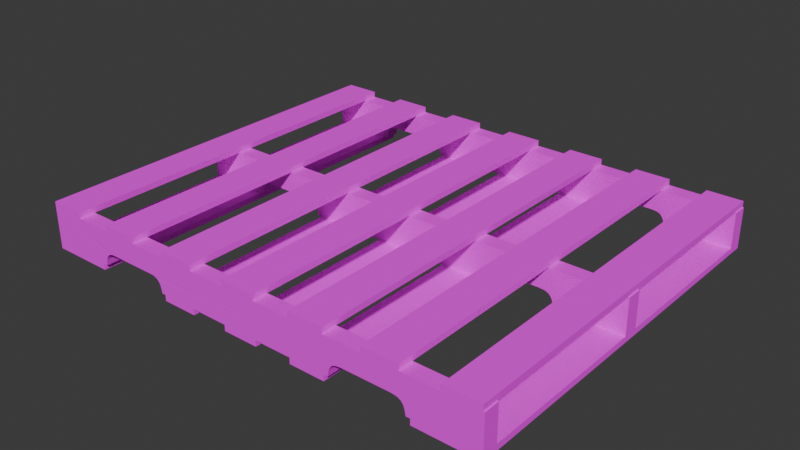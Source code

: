 # Source: pallet.blend  (saved by Blender 4.3.34; exported with 4.5.12 LTS)
import bpy
from mathutils import Matrix  # noqa: F401  (used for matrix-valued properties, if any)

bpy.ops.wm.read_factory_settings(use_empty=True)
scene = bpy.context.scene
scene.name = 'Scene'

# ---- collections
col_collection = bpy.data.collections.new('Collection'); scene.collection.children.link(col_collection)

# ---- images (referenced by path relative to the original .blend; pixels are not part of the script)
import os
ASSET_DIR = os.environ.get("B2B_ASSET_DIR", "")  # directory of the original .blend (textures are referenced by path, not embedded)
HERE = os.path.dirname(os.path.abspath(__file__))  # packed textures are extracted next to this script under _unpacked/

def load_image(name, relpath, width, height, colorspace="sRGB"):
    """Load a texture the original file referenced (path relative to the .blend, or extracted next to this script)."""
    p = next((c for c in (os.path.join(HERE, relpath), os.path.join(ASSET_DIR, relpath)) if relpath and os.path.exists(c)), "")
    if p:
        img = bpy.data.images.load(p, check_existing=True)
        img.name = name
    else:  # same state as the original file: an image datablock whose file is absent (Cycles renders it pink)
        img = bpy.data.images.new(name, width, height)
        img.source = "FILE"
        img.filepath = "//" + (relpath or name)
    img.colorspace_settings.name = colorspace
    return img
img_woodtexturecorrected_jpg = load_image('woodtexturecorrected.jpg', 'woodtexturecorrected.jpg', 1024, 1024, 'sRGB')

# ---- materials (node trees are filled in below, after node groups)
mat_material = bpy.data.materials.new('Material')

# ---- material node trees
mat_material.use_nodes = True; mat_material.node_tree.nodes.clear()
_N = mat_material.node_tree.nodes; _L = mat_material.node_tree.links
n0 = _N.new('ShaderNodeBsdfPrincipled'); n0.name = 'Principled BSDF'; n0.location = (10, 300)
n0.inputs[2].default_value = 1.0
n1 = _N.new('ShaderNodeOutputMaterial'); n1.name = 'Material Output'; n1.location = (300, 300)
n2 = _N.new('ShaderNodeTexImage'); n2.name = 'Image Texture'; n2.location = (-286, 220)
n2.image = img_woodtexturecorrected_jpg
_L.new(n0.outputs[0], n1.inputs[0])
_L.new(n2.outputs[0], n0.inputs[0])
n1.is_active_output = True

# ---- world
world_world = bpy.data.worlds.new('World'); scene.world = world_world
world_world.use_nodes = True; world_world.node_tree.nodes.clear()
_N = world_world.node_tree.nodes; _L = world_world.node_tree.links
n0 = _N.new('ShaderNodeOutputWorld'); n0.name = 'World Output'; n0.location = (300, 300)
n1 = _N.new('ShaderNodeBackground'); n1.name = 'Background'; n1.location = (10, 300)
n1.inputs[0].default_value = (0.05088, 0.05088, 0.05088, 1.0)
_L.new(n1.outputs[0], n0.inputs[0])
n0.is_active_output = True
world_world.color = (0.05088, 0.05088, 0.05088)
world_world.sun_shadow_jitter_overblur = 0.0

# ---- meshes
me_cube = bpy.data.meshes.new('Cube')
me_cube.from_pydata([(-0.05, -0.05, -0.05), (-0.05, -0.05, 0.05), (-0.05, 0.05, -0.05), (-0.05, 0.05, 0.05), (0.05, -0.05, -0.05), (0.05, -0.05, 0.05), (0.05, 0.05, -0.05), (0.05, 0.05, 0.05)], [], [(0, 1, 3, 2), (2, 3, 7, 6), (6, 7, 5, 4), (4, 5, 1, 0), (2, 6, 4, 0), (7, 3, 1, 5)])
_uv = me_cube.uv_layers.new(name='UVMap')
_uv.uv.foreach_set('vector', [0.0, 0.02857, 0.01531, 0.02857, 0.01531, 0.9714, 0.0, 0.9714, 0.01531, 1.0, 0.01531, 0.9714, 0.07143, 0.9714, 0.07143, 1.0, 0.08673, 0.9714, 0.07143, 0.9714, 0.07143, 0.02857, 0.08673, 0.02857, 0.01531, 0.02857, 0.01531, 0.0, 0.07143, 0.0, 0.07143, 0.02857, 0.1429, 0.9714, 0.08673, 0.9714, 0.08673, 0.02857, 0.1429, 0.02857, 0.07143, 0.9714, 0.01531, 0.9714, 0.01531, 0.02857, 0.07143, 0.02857])
me_cube.materials.append(mat_material)
me_cube.update()
me_cube_001 = bpy.data.meshes.new('Cube.001')
me_cube_001.from_pydata([(-0.05, -0.05, -0.05), (-0.05, -0.05, 0.05), (-0.05, 0.05, -0.05), (-0.05, 0.05, 0.05), (0.05, -0.05, -0.05), (0.05, -0.05, 0.05), (0.05, 0.05, -0.05), (0.05, 0.05, 0.05)], [], [(0, 1, 3, 2), (2, 3, 7, 6), (6, 7, 5, 4), (4, 5, 1, 0), (2, 6, 4, 0), (7, 3, 1, 5)])
_uv = me_cube_001.uv_layers.new(name='UVMap')
_uv.uv.foreach_set('vector', [0.0, 0.02857, 0.01531, 0.02857, 0.01531, 0.9714, 0.0, 0.9714, 0.01531, 1.0, 0.01531, 0.9714, 0.07143, 0.9714, 0.07143, 1.0, 0.08673, 0.9714, 0.07143, 0.9714, 0.07143, 0.02857, 0.08673, 0.02857, 0.01531, 0.02857, 0.01531, 0.0, 0.07143, 0.0, 0.07143, 0.02857, 0.1429, 0.9714, 0.08673, 0.9714, 0.08673, 0.02857, 0.1429, 0.02857, 0.07143, 0.9714, 0.01531, 0.9714, 0.01531, 0.02857, 0.07143, 0.02857])
me_cube_001.materials.append(mat_material)
me_cube_001.update()
me_cube_002 = bpy.data.meshes.new('Cube.002')
me_cube_002.from_pydata([(-0.05, -0.05, -0.05), (-0.05, -0.05, 0.05), (-0.05, 0.05, -0.05), (-0.05, 0.05, 0.05), (0.05, -0.05, -0.05), (0.05, -0.05, 0.05), (0.05, 0.05, -0.05), (0.05, 0.05, 0.05)], [], [(0, 1, 3, 2), (2, 3, 7, 6), (6, 7, 5, 4), (4, 5, 1, 0), (2, 6, 4, 0), (7, 3, 1, 5)])
_uv = me_cube_002.uv_layers.new(name='UVMap')
_uv.uv.foreach_set('vector', [0.2857, 0.02857, 0.301, 0.02857, 0.301, 0.9714, 0.2857, 0.9714, 0.301, 1.0, 0.301, 0.9714, 0.3571, 0.9714, 0.3571, 1.0, 0.3724, 0.9714, 0.3571, 0.9714, 0.3571, 0.02857, 0.3724, 0.02857, 0.301, 0.02857, 0.301, 0.0, 0.3571, 0.0, 0.3571, 0.02857, 0.4286, 0.9714, 0.3724, 0.9714, 0.3724, 0.02857, 0.4286, 0.02857, 0.3571, 0.9714, 0.301, 0.9714, 0.301, 0.02857, 0.3571, 0.02857])
me_cube_002.materials.append(mat_material)
me_cube_002.update()
me_cube_003 = bpy.data.meshes.new('Cube.003')
me_cube_003.from_pydata([(-0.05, -0.05, -0.05), (-0.05, -0.05, 0.05), (-0.05, 0.05, -0.05), (-0.05, 0.05, 0.05), (0.05, -0.05, -0.05), (0.05, -0.05, 0.05), (0.05, 0.05, -0.05), (0.05, 0.05, 0.05)], [], [(0, 1, 3, 2), (2, 3, 7, 6), (6, 7, 5, 4), (4, 5, 1, 0), (2, 6, 4, 0), (7, 3, 1, 5)])
_uv = me_cube_003.uv_layers.new(name='UVMap')
_uv.uv.foreach_set('vector', [0.8571, 0.02857, 0.8724, 0.02857, 0.8724, 0.9714, 0.8571, 0.9714, 0.8724, 1.0, 0.8724, 0.9714, 0.9286, 0.9714, 0.9286, 1.0, 0.9439, 0.9714, 0.9286, 0.9714, 0.9286, 0.02857, 0.9439, 0.02857, 0.8724, 0.02857, 0.8724, 0.0, 0.9286, 0.0, 0.9286, 0.02857, 1.0, 0.9714, 0.9439, 0.9714, 0.9439, 0.02857, 1.0, 0.02857, 0.9286, 0.9714, 0.8724, 0.9714, 0.8724, 0.02857, 0.9286, 0.02857])
me_cube_003.materials.append(mat_material)
me_cube_003.update()
me_cube_006 = bpy.data.meshes.new('Cube.006')
me_cube_006.from_pydata([(-0.6, -0.02, -0.045), (-0.6, -0.02, 0.045), (-0.6, 0.02, -0.045), (-0.6, 0.02, 0.045), (-0.4296, 0.02, -0.045), (-0.4296, -0.02, -0.045), (-0.2396, -0.02, -0.045), (-0.2396, 0.02, -0.045), (-0.3346, 0.02, -0.009519), (-0.3346, -0.02, -0.009519), (-0.3821, 0.02, -0.009519), (-0.3821, -0.02, -0.009519), (-0.2871, -0.02, -0.009519), (-0.2871, 0.02, -0.009519), (-0.2638, -0.01969, -0.01071), (-0.2638, 0.02, -0.01071), (-0.4062, 0.02, -0.01071), (-0.4062, -0.01969, -0.01071), (-0.4177, 0.02, -0.0153), (-0.4177, -0.02, -0.0153), (-0.2515, -0.02, -0.0153), (-0.2515, 0.02, -0.0153), (-0.2456, -0.02, -0.02244), (-0.2456, 0.02, -0.02244), (-0.4237, 0.02, -0.02244), (-0.4237, -0.02, -0.02244), (-0.2753, 0.02, -0.009519), (-0.2753, -0.02, -0.009519), (-0.394, -0.02, -0.009519), (-0.394, 0.02, -0.009519), (-0.2576, 0.02, -0.0125), (-0.2576, -0.01985, -0.0125), (-0.412, -0.01985, -0.0125), (-0.412, 0.02, -0.0125), (-0.2426, -0.02, -0.02975), (-0.2426, 0.02, -0.02975), (-0.4266, 0.02, -0.02975), (-0.4266, -0.02, -0.02975), (0.6, -0.02, -0.045), (0.6, -0.02, 0.045), (0.6, 0.02, -0.045), (0.6, 0.02, 0.045), (0.4296, 0.02, -0.045), (0.4296, -0.02, -0.045), (0.2396, -0.02, -0.045), (0.2396, 0.02, -0.045), (0.3346, 0.02, -0.009519), (0.3346, -0.02, -0.009519), (0.3821, 0.02, -0.009519), (0.3821, -0.02, -0.009519), (0.2871, -0.02, -0.009519), (0.2871, 0.02, -0.009519), (0.2638, -0.02, -0.01071), (0.2638, 0.02, -0.01071), (0.4062, 0.02, -0.01071), (0.4062, -0.02, -0.01071), (0.4177, 0.02, -0.0153), (0.4177, -0.02, -0.0153), (0.2515, -0.02, -0.0153), (0.2515, 0.02, -0.0153), (0.2456, -0.02, -0.02244), (0.2456, 0.02, -0.02244), (0.4237, 0.02, -0.02244), (0.4237, -0.02, -0.02244), (0.2753, 0.02, -0.009519), (0.2753, -0.02, -0.009519), (0.394, -0.02, -0.009519), (0.394, 0.02, -0.009519), (0.2576, 0.02, -0.0125), (0.2576, -0.02, -0.0125), (0.412, -0.02, -0.0125), (0.412, 0.02, -0.0125), (0.2426, -0.02, -0.02975), (0.2426, 0.02, -0.02975), (0.4266, 0.02, -0.02975), (0.4266, -0.02, -0.02975)], [], [(0, 1, 3, 2), (39, 1, 0, 5, 37, 25, 19, 32, 17, 28, 11, 9, 12, 27, 14, 31, 20, 22, 34, 6, 44, 72, 60, 58, 69, 52, 65, 50, 47, 49, 66, 55, 70, 57, 63, 75, 43, 38), (6, 7, 45, 44), (2, 4, 5, 0), (35, 7, 6, 34), (10, 8, 9, 11), (29, 10, 11, 28), (8, 13, 12, 9), (26, 15, 14, 27), (33, 16, 17, 32), (24, 18, 19, 25), (30, 21, 20, 31), (21, 23, 22, 20), (36, 24, 25, 37), (13, 26, 27, 12), (16, 29, 28, 17), (15, 30, 31, 14), (18, 33, 32, 19), (23, 35, 34, 22), (4, 36, 37, 5), (38, 40, 41, 39), (3, 1, 39, 41), (3, 41, 40, 42, 74, 62, 56, 71, 54, 67, 48, 46, 51, 64, 53, 68, 59, 61, 73, 45, 7, 35, 23, 21, 30, 15, 26, 13, 8, 10, 29, 16, 33, 18, 24, 36, 4, 2), (40, 38, 43, 42), (73, 72, 44, 45), (48, 49, 47, 46), (67, 66, 49, 48), (46, 47, 50, 51), (64, 65, 52, 53), (71, 70, 55, 54), (62, 63, 57, 56), (68, 69, 58, 59), (59, 58, 60, 61), (74, 75, 63, 62), (51, 50, 65, 64), (54, 55, 66, 67), (53, 52, 69, 68), (56, 57, 70, 71), (61, 60, 72, 73), (42, 43, 75, 74)])
_uv = me_cube_006.uv_layers.new(name='UVMap')
_uv.uv.foreach_set('vector', [0.07143, 0.02857, 0.01531, 0.02857, 0.01531, 0.0, 0.07143, 0.0, 0.01531, 0.9714, 0.01531, 0.02857, 0.07143, 0.02857, 0.07143, 0.1623, 0.06184, 0.1646, 0.05735, 0.1671, 0.05286, 0.1714, 0.05122, 0.1757, 0.05, 0.1806, 0.04939, 0.19, 0.04939, 0.1994, 0.04939, 0.2366, 0.04939, 0.274, 0.04939, 0.2831, 0.05, 0.2926, 0.05122, 0.2974, 0.05286, 0.302, 0.05735, 0.3069, 0.06184, 0.3091, 0.07143, 0.3111, 0.07143, 0.688, 0.06184, 0.6903, 0.05735, 0.6931, 0.05286, 0.6974, 0.05122, 0.7023, 0.05, 0.7071, 0.04939, 0.7157, 0.04939, 0.7251, 0.04939, 0.7626, 0.04939, 0.7997, 0.04939, 0.8091, 0.05, 0.8189, 0.05122, 0.8234, 0.05286, 0.8277, 0.05735, 0.8326, 0.06184, 0.8349, 0.07143, 0.8371, 0.07143, 0.9714, 0.07143, 0.688, 0.08673, 0.688, 0.08673, 0.3111, 0.07143, 0.3111, 0.08673, 0.1623, 0.08673, 0.02857, 0.07143, 0.02857, 0.07143, 0.1623, 0.08673, 0.3014, 0.08673, 0.3111, 0.07143, 0.3111, 0.07143, 0.3014, 0.08673, 0.2066, 0.08673, 0.2369, 0.07143, 0.2369, 0.07143, 0.2066, 0.08673, 0.1989, 0.08673, 0.2066, 0.07143, 0.2066, 0.07143, 0.1989, 0.08673, 0.2369, 0.08673, 0.2671, 0.07143, 0.2671, 0.07143, 0.2369, 0.08673, 0.2746, 0.08673, 0.282, 0.07143, 0.282, 0.07143, 0.2746, 0.08673, 0.1871, 0.08673, 0.1911, 0.07224, 0.1911, 0.07184, 0.1871, 0.08673, 0.1771, 0.08673, 0.1831, 0.07143, 0.1831, 0.07143, 0.1771, 0.08673, 0.286, 0.08673, 0.2903, 0.07143, 0.2903, 0.07143, 0.286, 0.08673, 0.2903, 0.08673, 0.2963, 0.07143, 0.2963, 0.07143, 0.2903, 0.08673, 0.172, 0.08673, 0.1771, 0.07143, 0.1771, 0.07143, 0.172, 0.08673, 0.2671, 0.08673, 0.2746, 0.07143, 0.2746, 0.07143, 0.2671, 0.08673, 0.1911, 0.08673, 0.1989, 0.07143, 0.1989, 0.07224, 0.1911, 0.08673, 0.282, 0.08673, 0.286, 0.07143, 0.286, 0.07143, 0.282, 0.08673, 0.1831, 0.08673, 0.1871, 0.07184, 0.1871, 0.07143, 0.1831, 0.08673, 0.2963, 0.08673, 0.3014, 0.07143, 0.3014, 0.07143, 0.2963, 0.08673, 0.1623, 0.08673, 0.172, 0.07143, 0.172, 0.07143, 0.1623, 0.07143, 0.9714, 0.07143, 1.0, 0.01531, 1.0, 0.01531, 0.9714, 0.0, 0.02857, 0.01531, 0.02857, 0.01531, 0.9714, 0.0, 0.9714, 0.08673, 0.9714, 0.08673, 0.02857, 0.1429, 0.02857, 0.1429, 0.1623, 0.1335, 0.1649, 0.129, 0.1671, 0.1245, 0.1714, 0.1227, 0.1763, 0.1216, 0.1809, 0.1208, 0.19, 0.1208, 0.1994, 0.1208, 0.2374, 0.1208, 0.2746, 0.1208, 0.284, 0.1216, 0.2926, 0.1227, 0.2977, 0.1245, 0.3026, 0.129, 0.3069, 0.1335, 0.3091, 0.1429, 0.3117, 0.1429, 0.688, 0.1335, 0.6909, 0.129, 0.6931, 0.1245, 0.6974, 0.1227, 0.7023, 0.1216, 0.7071, 0.1208, 0.716, 0.1208, 0.7251, 0.1208, 0.7629, 0.1208, 0.8006, 0.1208, 0.81, 0.1216, 0.8191, 0.1227, 0.8234, 0.1245, 0.8283, 0.129, 0.8329, 0.1335, 0.8349, 0.1429, 0.8377, 0.1429, 0.9714, 0.08673, 0.8371, 0.07143, 0.8371, 0.07143, 0.9714, 0.08673, 0.9714, 0.07143, 0.8271, 0.08673, 0.8271, 0.08673, 0.8371, 0.07143, 0.8371, 0.07143, 0.7323, 0.08673, 0.7323, 0.08673, 0.7626, 0.07143, 0.7626, 0.07143, 0.7249, 0.08673, 0.7249, 0.08673, 0.7323, 0.07143, 0.7323, 0.07143, 0.7626, 0.08673, 0.7626, 0.08673, 0.7929, 0.07143, 0.7929, 0.07143, 0.8006, 0.08673, 0.8006, 0.08673, 0.808, 0.07143, 0.808, 0.07143, 0.7131, 0.08673, 0.7131, 0.08673, 0.7169, 0.07143, 0.7169, 0.07143, 0.7031, 0.08673, 0.7031, 0.08673, 0.7091, 0.07143, 0.7091, 0.07143, 0.812, 0.08673, 0.812, 0.08673, 0.8163, 0.07143, 0.8163, 0.07143, 0.8163, 0.08673, 0.8163, 0.08673, 0.8223, 0.07143, 0.8223, 0.07143, 0.698, 0.08673, 0.698, 0.08673, 0.7031, 0.07143, 0.7031, 0.07143, 0.7929, 0.08673, 0.7929, 0.08673, 0.8006, 0.07143, 0.8006, 0.07143, 0.7169, 0.08673, 0.7169, 0.08673, 0.7249, 0.07143, 0.7249, 0.07143, 0.808, 0.08673, 0.808, 0.08673, 0.812, 0.07143, 0.812, 0.07143, 0.7091, 0.08673, 0.7091, 0.08673, 0.7131, 0.07143, 0.7131, 0.07143, 0.8223, 0.08673, 0.8223, 0.08673, 0.8271, 0.07143, 0.8271, 0.07143, 0.688, 0.08673, 0.688, 0.08673, 0.698, 0.07143, 0.698])
me_cube_006.materials.append(mat_material)
me_cube_006.update()
me_cube_007 = bpy.data.meshes.new('Cube.007')
me_cube_007.from_pydata([(-0.6, -0.02, -0.045), (-0.6, -0.02, 0.045), (-0.6, 0.02, -0.045), (-0.6, 0.02, 0.045), (-0.4296, 0.02, -0.045), (-0.4296, -0.02, -0.045), (-0.2396, -0.02, -0.045), (-0.2396, 0.02, -0.045), (-0.3346, 0.02, -0.009519), (-0.3346, -0.02, -0.009519), (-0.3821, 0.02, -0.009519), (-0.3821, -0.02, -0.009519), (-0.2871, -0.02, -0.009519), (-0.2871, 0.02, -0.009519), (-0.2638, -0.01969, -0.01071), (-0.2638, 0.02, -0.01071), (-0.4062, 0.02, -0.01071), (-0.4062, -0.01969, -0.01071), (-0.4177, 0.02, -0.0153), (-0.4177, -0.02, -0.0153), (-0.2515, -0.02, -0.0153), (-0.2515, 0.02, -0.0153), (-0.2456, -0.02, -0.02244), (-0.2456, 0.02, -0.02244), (-0.4237, 0.02, -0.02244), (-0.4237, -0.02, -0.02244), (-0.2753, 0.02, -0.009519), (-0.2753, -0.02, -0.009519), (-0.394, -0.02, -0.009519), (-0.394, 0.02, -0.009519), (-0.2576, 0.02, -0.0125), (-0.2576, -0.01985, -0.0125), (-0.412, -0.01985, -0.0125), (-0.412, 0.02, -0.0125), (-0.2426, -0.02, -0.02975), (-0.2426, 0.02, -0.02975), (-0.4266, 0.02, -0.02975), (-0.4266, -0.02, -0.02975), (0.6, -0.02, -0.045), (0.6, -0.02, 0.045), (0.6, 0.02, -0.045), (0.6, 0.02, 0.045), (0.4296, 0.02, -0.045), (0.4296, -0.02, -0.045), (0.2396, -0.02, -0.045), (0.2396, 0.02, -0.045), (0.3346, 0.02, -0.009519), (0.3346, -0.02, -0.009519), (0.3821, 0.02, -0.009519), (0.3821, -0.02, -0.009519), (0.2871, -0.02, -0.009519), (0.2871, 0.02, -0.009519), (0.2638, -0.02, -0.01071), (0.2638, 0.02, -0.01071), (0.4062, 0.02, -0.01071), (0.4062, -0.02, -0.01071), (0.4177, 0.02, -0.0153), (0.4177, -0.02, -0.0153), (0.2515, -0.02, -0.0153), (0.2515, 0.02, -0.0153), (0.2456, -0.02, -0.02244), (0.2456, 0.02, -0.02244), (0.4237, 0.02, -0.02244), (0.4237, -0.02, -0.02244), (0.2753, 0.02, -0.009519), (0.2753, -0.02, -0.009519), (0.394, -0.02, -0.009519), (0.394, 0.02, -0.009519), (0.2576, 0.02, -0.0125), (0.2576, -0.02, -0.0125), (0.412, -0.02, -0.0125), (0.412, 0.02, -0.0125), (0.2426, -0.02, -0.02975), (0.2426, 0.02, -0.02975), (0.4266, 0.02, -0.02975), (0.4266, -0.02, -0.02975)], [], [(0, 1, 3, 2), (39, 1, 0, 5, 37, 25, 19, 32, 17, 28, 11, 9, 12, 27, 14, 31, 20, 22, 34, 6, 44, 72, 60, 58, 69, 52, 65, 50, 47, 49, 66, 55, 70, 57, 63, 75, 43, 38), (6, 7, 45, 44), (2, 4, 5, 0), (35, 7, 6, 34), (10, 8, 9, 11), (29, 10, 11, 28), (8, 13, 12, 9), (26, 15, 14, 27), (33, 16, 17, 32), (24, 18, 19, 25), (30, 21, 20, 31), (21, 23, 22, 20), (36, 24, 25, 37), (13, 26, 27, 12), (16, 29, 28, 17), (15, 30, 31, 14), (18, 33, 32, 19), (23, 35, 34, 22), (4, 36, 37, 5), (38, 40, 41, 39), (3, 1, 39, 41), (3, 41, 40, 42, 74, 62, 56, 71, 54, 67, 48, 46, 51, 64, 53, 68, 59, 61, 73, 45, 7, 35, 23, 21, 30, 15, 26, 13, 8, 10, 29, 16, 33, 18, 24, 36, 4, 2), (40, 38, 43, 42), (73, 72, 44, 45), (48, 49, 47, 46), (67, 66, 49, 48), (46, 47, 50, 51), (64, 65, 52, 53), (71, 70, 55, 54), (62, 63, 57, 56), (68, 69, 58, 59), (59, 58, 60, 61), (74, 75, 63, 62), (51, 50, 65, 64), (54, 55, 66, 67), (53, 52, 69, 68), (56, 57, 70, 71), (61, 60, 72, 73), (42, 43, 75, 74)])
_uv = me_cube_007.uv_layers.new(name='UVMap')
_uv.uv.foreach_set('vector', [0.3571, 0.02857, 0.301, 0.02857, 0.301, 0.0, 0.3571, 0.0, 0.301, 0.9714, 0.301, 0.02857, 0.3571, 0.02857, 0.3571, 0.1623, 0.3476, 0.1646, 0.3431, 0.1671, 0.3386, 0.1714, 0.3369, 0.1757, 0.3357, 0.1806, 0.3351, 0.19, 0.3351, 0.1994, 0.3351, 0.2366, 0.3351, 0.274, 0.3351, 0.2831, 0.3357, 0.2926, 0.3369, 0.2974, 0.3386, 0.302, 0.3431, 0.3069, 0.3476, 0.3091, 0.3571, 0.3111, 0.3571, 0.688, 0.3476, 0.6903, 0.3431, 0.6931, 0.3386, 0.6974, 0.3369, 0.7023, 0.3357, 0.7071, 0.3351, 0.7157, 0.3351, 0.7251, 0.3351, 0.7626, 0.3351, 0.7997, 0.3351, 0.8091, 0.3357, 0.8189, 0.3369, 0.8234, 0.3386, 0.8277, 0.3431, 0.8326, 0.3476, 0.8349, 0.3571, 0.8371, 0.3571, 0.9714, 0.3571, 0.688, 0.3724, 0.688, 0.3724, 0.3111, 0.3571, 0.3111, 0.3724, 0.1623, 0.3724, 0.02857, 0.3571, 0.02857, 0.3571, 0.1623, 0.3724, 0.3014, 0.3724, 0.3111, 0.3571, 0.3111, 0.3571, 0.3014, 0.3724, 0.2066, 0.3724, 0.2369, 0.3571, 0.2369, 0.3571, 0.2066, 0.3724, 0.1989, 0.3724, 0.2066, 0.3571, 0.2066, 0.3571, 0.1989, 0.3724, 0.2369, 0.3724, 0.2671, 0.3571, 0.2671, 0.3571, 0.2369, 0.3724, 0.2746, 0.3724, 0.282, 0.3571, 0.282, 0.3571, 0.2746, 0.3724, 0.1871, 0.3724, 0.1911, 0.358, 0.1911, 0.3576, 0.1871, 0.3724, 0.1771, 0.3724, 0.1831, 0.3571, 0.1831, 0.3571, 0.1771, 0.3724, 0.286, 0.3724, 0.2903, 0.3571, 0.2903, 0.3571, 0.286, 0.3724, 0.2903, 0.3724, 0.2963, 0.3571, 0.2963, 0.3571, 0.2903, 0.3724, 0.172, 0.3724, 0.1771, 0.3571, 0.1771, 0.3571, 0.172, 0.3724, 0.2671, 0.3724, 0.2746, 0.3571, 0.2746, 0.3571, 0.2671, 0.3724, 0.1911, 0.3724, 0.1989, 0.3571, 0.1989, 0.358, 0.1911, 0.3724, 0.282, 0.3724, 0.286, 0.3571, 0.286, 0.3571, 0.282, 0.3724, 0.1831, 0.3724, 0.1871, 0.3576, 0.1871, 0.3571, 0.1831, 0.3724, 0.2963, 0.3724, 0.3014, 0.3571, 0.3014, 0.3571, 0.2963, 0.3724, 0.1623, 0.3724, 0.172, 0.3571, 0.172, 0.3571, 0.1623, 0.3571, 0.9714, 0.3571, 1.0, 0.301, 1.0, 0.301, 0.9714, 0.2857, 0.02857, 0.301, 0.02857, 0.301, 0.9714, 0.2857, 0.9714, 0.3724, 0.9714, 0.3724, 0.02857, 0.4286, 0.02857, 0.4286, 0.1623, 0.4192, 0.1649, 0.4147, 0.1671, 0.4102, 0.1714, 0.4084, 0.1763, 0.4073, 0.1809, 0.4065, 0.19, 0.4065, 0.1994, 0.4065, 0.2374, 0.4065, 0.2746, 0.4065, 0.284, 0.4073, 0.2926, 0.4084, 0.2977, 0.4102, 0.3026, 0.4147, 0.3069, 0.4192, 0.3091, 0.4286, 0.3117, 0.4286, 0.688, 0.4192, 0.6909, 0.4147, 0.6931, 0.4102, 0.6974, 0.4084, 0.7023, 0.4073, 0.7071, 0.4065, 0.716, 0.4065, 0.7251, 0.4065, 0.7629, 0.4065, 0.8006, 0.4065, 0.81, 0.4073, 0.8191, 0.4084, 0.8234, 0.4102, 0.8283, 0.4147, 0.8329, 0.4192, 0.8349, 0.4286, 0.8377, 0.4286, 0.9714, 0.3724, 0.8371, 0.3571, 0.8371, 0.3571, 0.9714, 0.3724, 0.9714, 0.3571, 0.8271, 0.3724, 0.8271, 0.3724, 0.8371, 0.3571, 0.8371, 0.3571, 0.7323, 0.3724, 0.7323, 0.3724, 0.7626, 0.3571, 0.7626, 0.3571, 0.7249, 0.3724, 0.7249, 0.3724, 0.7323, 0.3571, 0.7323, 0.3571, 0.7626, 0.3724, 0.7626, 0.3724, 0.7929, 0.3571, 0.7929, 0.3571, 0.8006, 0.3724, 0.8006, 0.3724, 0.808, 0.3571, 0.808, 0.3571, 0.7131, 0.3724, 0.7131, 0.3724, 0.7169, 0.3571, 0.7169, 0.3571, 0.7031, 0.3724, 0.7031, 0.3724, 0.7091, 0.3571, 0.7091, 0.3571, 0.812, 0.3724, 0.812, 0.3724, 0.8163, 0.3571, 0.8163, 0.3571, 0.8163, 0.3724, 0.8163, 0.3724, 0.8223, 0.3571, 0.8223, 0.3571, 0.698, 0.3724, 0.698, 0.3724, 0.7031, 0.3571, 0.7031, 0.3571, 0.7929, 0.3724, 0.7929, 0.3724, 0.8006, 0.3571, 0.8006, 0.3571, 0.7169, 0.3724, 0.7169, 0.3724, 0.7249, 0.3571, 0.7249, 0.3571, 0.808, 0.3724, 0.808, 0.3724, 0.812, 0.3571, 0.812, 0.3571, 0.7091, 0.3724, 0.7091, 0.3724, 0.7131, 0.3571, 0.7131, 0.3571, 0.8223, 0.3724, 0.8223, 0.3724, 0.8271, 0.3571, 0.8271, 0.3571, 0.688, 0.3724, 0.688, 0.3724, 0.698, 0.3571, 0.698])
me_cube_007.materials.append(mat_material)
me_cube_007.update()
me_cube_008 = bpy.data.meshes.new('Cube.008')
me_cube_008.from_pydata([(-0.6, -0.02, -0.045), (-0.6, -0.02, 0.045), (-0.6, 0.02, -0.045), (-0.6, 0.02, 0.045), (-0.4296, 0.02, -0.045), (-0.4296, -0.02, -0.045), (-0.2396, -0.02, -0.045), (-0.2396, 0.02, -0.045), (-0.3346, 0.02, -0.009519), (-0.3346, -0.02, -0.009519), (-0.3821, 0.02, -0.009519), (-0.3821, -0.02, -0.009519), (-0.2871, -0.02, -0.009519), (-0.2871, 0.02, -0.009519), (-0.2638, -0.01969, -0.01071), (-0.2638, 0.02, -0.01071), (-0.4062, 0.02, -0.01071), (-0.4062, -0.01969, -0.01071), (-0.4177, 0.02, -0.0153), (-0.4177, -0.02, -0.0153), (-0.2515, -0.02, -0.0153), (-0.2515, 0.02, -0.0153), (-0.2456, -0.02, -0.02244), (-0.2456, 0.02, -0.02244), (-0.4237, 0.02, -0.02244), (-0.4237, -0.02, -0.02244), (-0.2753, 0.02, -0.009519), (-0.2753, -0.02, -0.009519), (-0.394, -0.02, -0.009519), (-0.394, 0.02, -0.009519), (-0.2576, 0.02, -0.0125), (-0.2576, -0.01985, -0.0125), (-0.412, -0.01985, -0.0125), (-0.412, 0.02, -0.0125), (-0.2426, -0.02, -0.02975), (-0.2426, 0.02, -0.02975), (-0.4266, 0.02, -0.02975), (-0.4266, -0.02, -0.02975), (0.6, -0.02, -0.045), (0.6, -0.02, 0.045), (0.6, 0.02, -0.045), (0.6, 0.02, 0.045), (0.4296, 0.02, -0.045), (0.4296, -0.02, -0.045), (0.2396, -0.02, -0.045), (0.2396, 0.02, -0.045), (0.3346, 0.02, -0.009519), (0.3346, -0.02, -0.009519), (0.3821, 0.02, -0.009519), (0.3821, -0.02, -0.009519), (0.2871, -0.02, -0.009519), (0.2871, 0.02, -0.009519), (0.2638, -0.02, -0.01071), (0.2638, 0.02, -0.01071), (0.4062, 0.02, -0.01071), (0.4062, -0.02, -0.01071), (0.4177, 0.02, -0.0153), (0.4177, -0.02, -0.0153), (0.2515, -0.02, -0.0153), (0.2515, 0.02, -0.0153), (0.2456, -0.02, -0.02244), (0.2456, 0.02, -0.02244), (0.4237, 0.02, -0.02244), (0.4237, -0.02, -0.02244), (0.2753, 0.02, -0.009519), (0.2753, -0.02, -0.009519), (0.394, -0.02, -0.009519), (0.394, 0.02, -0.009519), (0.2576, 0.02, -0.0125), (0.2576, -0.02, -0.0125), (0.412, -0.02, -0.0125), (0.412, 0.02, -0.0125), (0.2426, -0.02, -0.02975), (0.2426, 0.02, -0.02975), (0.4266, 0.02, -0.02975), (0.4266, -0.02, -0.02975)], [], [(0, 1, 3, 2), (39, 1, 0, 5, 37, 25, 19, 32, 17, 28, 11, 9, 12, 27, 14, 31, 20, 22, 34, 6, 44, 72, 60, 58, 69, 52, 65, 50, 47, 49, 66, 55, 70, 57, 63, 75, 43, 38), (6, 7, 45, 44), (2, 4, 5, 0), (35, 7, 6, 34), (10, 8, 9, 11), (29, 10, 11, 28), (8, 13, 12, 9), (26, 15, 14, 27), (33, 16, 17, 32), (24, 18, 19, 25), (30, 21, 20, 31), (21, 23, 22, 20), (36, 24, 25, 37), (13, 26, 27, 12), (16, 29, 28, 17), (15, 30, 31, 14), (18, 33, 32, 19), (23, 35, 34, 22), (4, 36, 37, 5), (38, 40, 41, 39), (3, 1, 39, 41), (3, 41, 40, 42, 74, 62, 56, 71, 54, 67, 48, 46, 51, 64, 53, 68, 59, 61, 73, 45, 7, 35, 23, 21, 30, 15, 26, 13, 8, 10, 29, 16, 33, 18, 24, 36, 4, 2), (40, 38, 43, 42), (73, 72, 44, 45), (48, 49, 47, 46), (67, 66, 49, 48), (46, 47, 50, 51), (64, 65, 52, 53), (71, 70, 55, 54), (62, 63, 57, 56), (68, 69, 58, 59), (59, 58, 60, 61), (74, 75, 63, 62), (51, 50, 65, 64), (54, 55, 66, 67), (53, 52, 69, 68), (56, 57, 70, 71), (61, 60, 72, 73), (42, 43, 75, 74)])
_uv = me_cube_008.uv_layers.new(name='UVMap')
_uv.uv.foreach_set('vector', [0.2143, 0.02857, 0.1582, 0.02857, 0.1582, 0.0, 0.2143, 0.0, 0.1582, 0.9714, 0.1582, 0.02857, 0.2143, 0.02857, 0.2143, 0.1623, 0.2047, 0.1646, 0.2002, 0.1671, 0.1957, 0.1714, 0.1941, 0.1757, 0.1929, 0.1806, 0.1922, 0.19, 0.1922, 0.1994, 0.1922, 0.2366, 0.1922, 0.274, 0.1922, 0.2831, 0.1929, 0.2926, 0.1941, 0.2974, 0.1957, 0.302, 0.2002, 0.3069, 0.2047, 0.3091, 0.2143, 0.3111, 0.2143, 0.688, 0.2047, 0.6903, 0.2002, 0.6931, 0.1957, 0.6974, 0.1941, 0.7023, 0.1929, 0.7071, 0.1922, 0.7157, 0.1922, 0.7251, 0.1922, 0.7626, 0.1922, 0.7997, 0.1922, 0.8091, 0.1929, 0.8189, 0.1941, 0.8234, 0.1957, 0.8277, 0.2002, 0.8326, 0.2047, 0.8349, 0.2143, 0.8371, 0.2143, 0.9714, 0.2143, 0.688, 0.2296, 0.688, 0.2296, 0.3111, 0.2143, 0.3111, 0.2296, 0.1623, 0.2296, 0.02857, 0.2143, 0.02857, 0.2143, 0.1623, 0.2296, 0.3014, 0.2296, 0.3111, 0.2143, 0.3111, 0.2143, 0.3014, 0.2296, 0.2066, 0.2296, 0.2369, 0.2143, 0.2369, 0.2143, 0.2066, 0.2296, 0.1989, 0.2296, 0.2066, 0.2143, 0.2066, 0.2143, 0.1989, 0.2296, 0.2369, 0.2296, 0.2671, 0.2143, 0.2671, 0.2143, 0.2369, 0.2296, 0.2746, 0.2296, 0.282, 0.2143, 0.282, 0.2143, 0.2746, 0.2296, 0.1871, 0.2296, 0.1911, 0.2151, 0.1911, 0.2147, 0.1871, 0.2296, 0.1771, 0.2296, 0.1831, 0.2143, 0.1831, 0.2143, 0.1771, 0.2296, 0.286, 0.2296, 0.2903, 0.2143, 0.2903, 0.2143, 0.286, 0.2296, 0.2903, 0.2296, 0.2963, 0.2143, 0.2963, 0.2143, 0.2903, 0.2296, 0.172, 0.2296, 0.1771, 0.2143, 0.1771, 0.2143, 0.172, 0.2296, 0.2671, 0.2296, 0.2746, 0.2143, 0.2746, 0.2143, 0.2671, 0.2296, 0.1911, 0.2296, 0.1989, 0.2143, 0.1989, 0.2151, 0.1911, 0.2296, 0.282, 0.2296, 0.286, 0.2143, 0.286, 0.2143, 0.282, 0.2296, 0.1831, 0.2296, 0.1871, 0.2147, 0.1871, 0.2143, 0.1831, 0.2296, 0.2963, 0.2296, 0.3014, 0.2143, 0.3014, 0.2143, 0.2963, 0.2296, 0.1623, 0.2296, 0.172, 0.2143, 0.172, 0.2143, 0.1623, 0.2143, 0.9714, 0.2143, 1.0, 0.1582, 1.0, 0.1582, 0.9714, 0.1429, 0.02857, 0.1582, 0.02857, 0.1582, 0.9714, 0.1429, 0.9714, 0.2296, 0.9714, 0.2296, 0.02857, 0.2857, 0.02857, 0.2857, 0.1623, 0.2763, 0.1649, 0.2718, 0.1671, 0.2673, 0.1714, 0.2655, 0.1763, 0.2645, 0.1809, 0.2637, 0.19, 0.2637, 0.1994, 0.2637, 0.2374, 0.2637, 0.2746, 0.2637, 0.284, 0.2645, 0.2926, 0.2655, 0.2977, 0.2673, 0.3026, 0.2718, 0.3069, 0.2763, 0.3091, 0.2857, 0.3117, 0.2857, 0.688, 0.2763, 0.6909, 0.2718, 0.6931, 0.2673, 0.6974, 0.2655, 0.7023, 0.2645, 0.7071, 0.2637, 0.716, 0.2637, 0.7251, 0.2637, 0.7629, 0.2637, 0.8006, 0.2637, 0.81, 0.2645, 0.8191, 0.2655, 0.8234, 0.2673, 0.8283, 0.2718, 0.8329, 0.2763, 0.8349, 0.2857, 0.8377, 0.2857, 0.9714, 0.2296, 0.8371, 0.2143, 0.8371, 0.2143, 0.9714, 0.2296, 0.9714, 0.2143, 0.8271, 0.2296, 0.8271, 0.2296, 0.8371, 0.2143, 0.8371, 0.2143, 0.7323, 0.2296, 0.7323, 0.2296, 0.7626, 0.2143, 0.7626, 0.2143, 0.7249, 0.2296, 0.7249, 0.2296, 0.7323, 0.2143, 0.7323, 0.2143, 0.7626, 0.2296, 0.7626, 0.2296, 0.7929, 0.2143, 0.7929, 0.2143, 0.8006, 0.2296, 0.8006, 0.2296, 0.808, 0.2143, 0.808, 0.2143, 0.7131, 0.2296, 0.7131, 0.2296, 0.7169, 0.2143, 0.7169, 0.2143, 0.7031, 0.2296, 0.7031, 0.2296, 0.7091, 0.2143, 0.7091, 0.2143, 0.812, 0.2296, 0.812, 0.2296, 0.8163, 0.2143, 0.8163, 0.2143, 0.8163, 0.2296, 0.8163, 0.2296, 0.8223, 0.2143, 0.8223, 0.2143, 0.698, 0.2296, 0.698, 0.2296, 0.7031, 0.2143, 0.7031, 0.2143, 0.7929, 0.2296, 0.7929, 0.2296, 0.8006, 0.2143, 0.8006, 0.2143, 0.7169, 0.2296, 0.7169, 0.2296, 0.7249, 0.2143, 0.7249, 0.2143, 0.808, 0.2296, 0.808, 0.2296, 0.812, 0.2143, 0.812, 0.2143, 0.7091, 0.2296, 0.7091, 0.2296, 0.7131, 0.2143, 0.7131, 0.2143, 0.8223, 0.2296, 0.8223, 0.2296, 0.8271, 0.2143, 0.8271, 0.2143, 0.688, 0.2296, 0.688, 0.2296, 0.698, 0.2143, 0.698])
me_cube_008.materials.append(mat_material)
me_cube_008.update()

# ---- objects
ob_cube = bpy.data.objects.new('Cube', me_cube)
ob_cube_001 = bpy.data.objects.new('Cube.001', me_cube_001)
ob_cube_002 = bpy.data.objects.new('Cube.002', me_cube_002)
ob_cube_003 = bpy.data.objects.new('Cube.003', me_cube_003)
ob_cube_006 = bpy.data.objects.new('Cube.006', me_cube_006)
ob_cube_007 = bpy.data.objects.new('Cube.007', me_cube_007)
ob_cube_008 = bpy.data.objects.new('Cube.008', me_cube_008)

# ---- transforms, parenting, visibility, modifiers, constraints
ob_cube.location = (0.37, 0.0, 0.0)
ob_cube.scale = (0.9, 10.0, 0.15)
_m = ob_cube.modifiers.new('Array', 'ARRAY')
_m.count = 3
_m.use_constant_offset = True
_m.constant_offset_displace = (0.205, 0.0, 0.0)
_m.use_relative_offset = False
_m.offset_u = 0.1429
ob_cube_001.location = (0.0, 0.0, 0.105)
ob_cube_001.scale = (0.9, 10.0, 0.15)
_m = ob_cube_001.modifiers.new('Array', 'ARRAY')
_m.count = 7
_m.use_constant_offset = True
_m.constant_offset_displace = (0.205, 0.0, 0.0)
_m.use_relative_offset = False
_m.offset_u = 0.1429
ob_cube_002.location = (0.035, 0.0, 0.0)
ob_cube_002.scale = (1.6, 10.0, 0.15)
ob_cube_003.location = (1.075, 0.0, 0.0)
ob_cube_003.scale = (1.6, 10.0, 0.15)
ob_cube_006.location = (0.555, -0.48, 0.0525)
ob_cube_007.location = (0.555, 0.0, 0.0525)
ob_cube_008.location = (0.555, 0.48, 0.0525)

# ---- collection membership
col_collection.objects.link(ob_cube)
col_collection.objects.link(ob_cube_001)
col_collection.objects.link(ob_cube_002)
col_collection.objects.link(ob_cube_003)
col_collection.objects.link(ob_cube_006)
col_collection.objects.link(ob_cube_007)
col_collection.objects.link(ob_cube_008)

# ---- scene / render settings (as saved in the file)
scene.frame_start = 1; scene.frame_end = 250; scene.frame_set(1)
scene.render.engine = 'BLENDER_EEVEE_NEXT'
bpy.context.view_layer.update()

# ---- added for rendering (the .blend has no active camera and no usable light): camera, sun
cam_auto = bpy.data.cameras.new('AutoCamera')
cam_auto.lens = 50.0
cam_auto.sensor_width = 36.0
cam_auto.clip_end = 1000.0
ob_auto_camera = bpy.data.objects.new('AutoCamera', cam_auto)
scene.collection.objects.link(ob_auto_camera)
ob_auto_camera.location = (2.00451, -1.73941, 1.2121)
ob_auto_camera.rotation_euler = (1.09748, -7.21219e-08, 0.694738)
scene.camera = ob_auto_camera
light_auto_sun = bpy.data.lights.new('AutoSun', 'SUN')
light_auto_sun.energy = 3.0
light_auto_sun.angle = 0.0523599
ob_auto_sun = bpy.data.objects.new('AutoSun', light_auto_sun)
scene.collection.objects.link(ob_auto_sun)
ob_auto_sun.rotation_euler = (0.872665, 0.174533, 0.523599)
bpy.context.view_layer.update()
